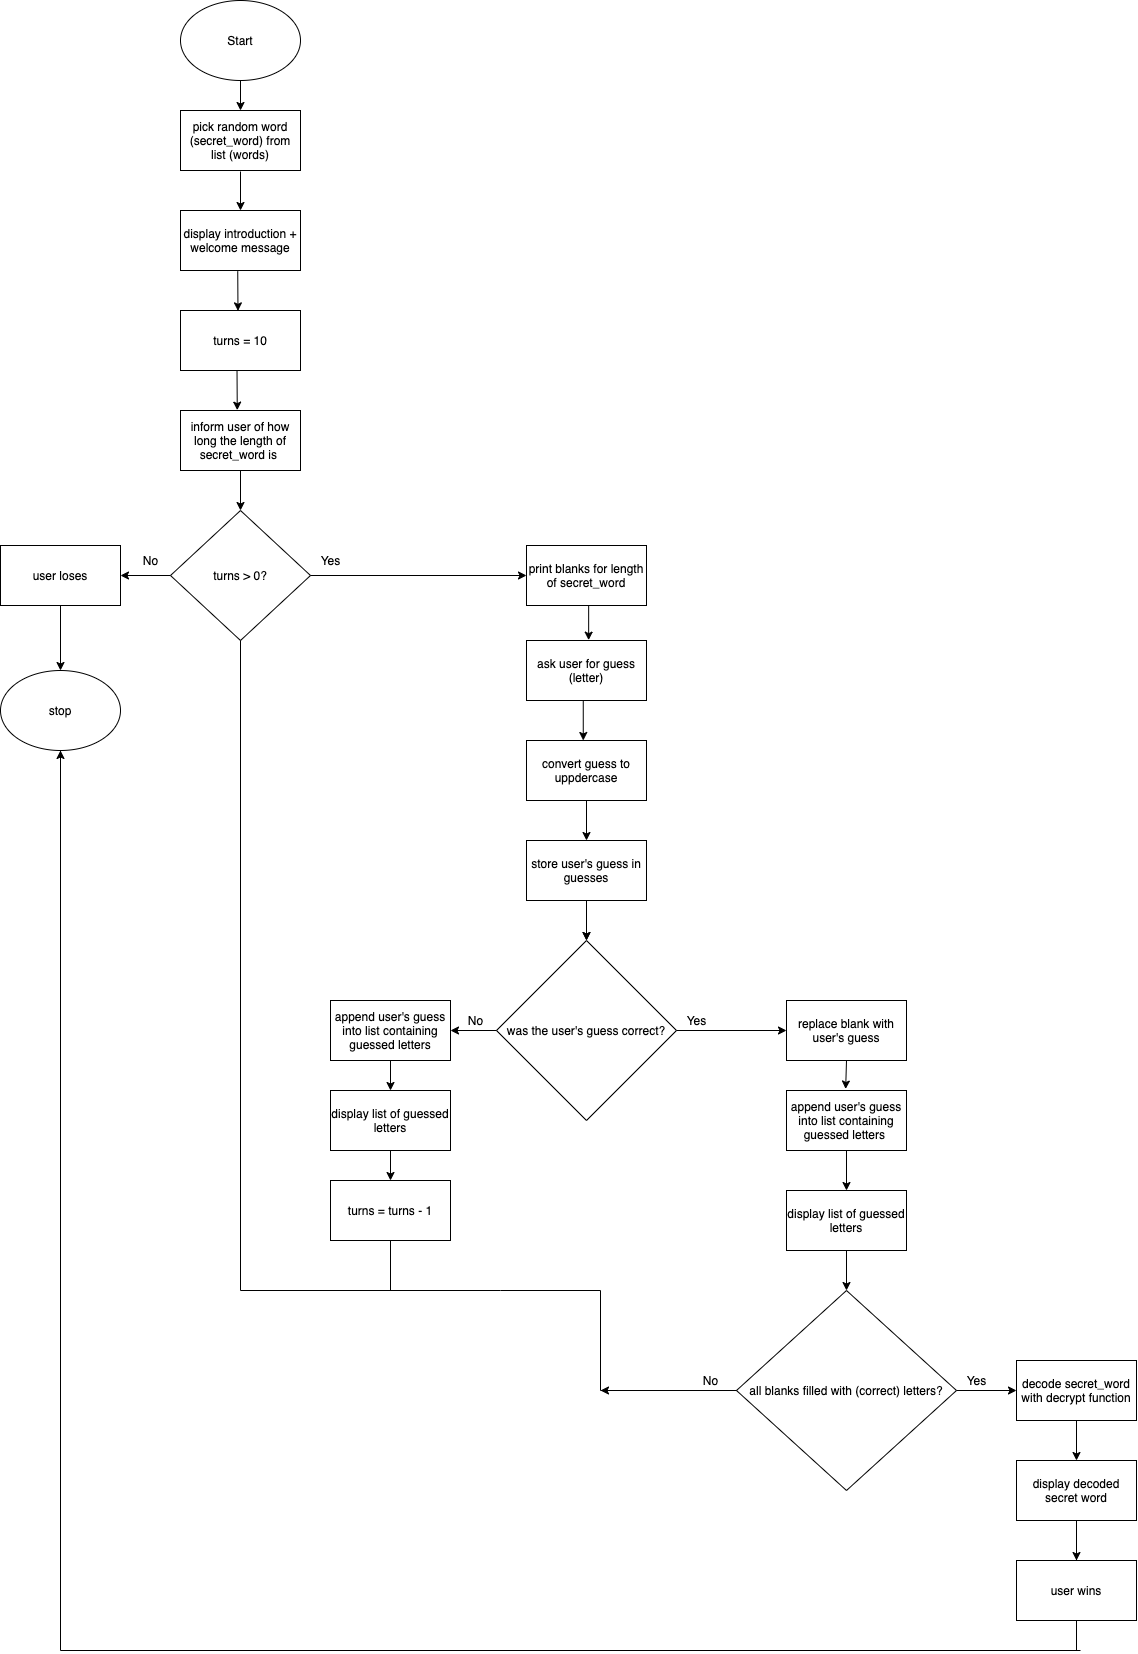

The diagram above was exported from draw.io. Its source (the exported page's mxGraphModel, read from the mxfile embedded in the PNG):
<mxGraphModel dx="3389" dy="2274" grid="1" gridSize="10" guides="1" tooltips="1" connect="1" arrows="1" fold="1" page="1" pageScale="1" pageWidth="1600" pageHeight="900" math="0" shadow="0">
  <root>
    <mxCell id="0" />
    <mxCell id="1" parent="0" />
    <mxCell id="ie74VtBG1wMuhcy4DCAf-1" value="Start" style="ellipse;whiteSpace=wrap;html=1;" vertex="1" parent="1">
      <mxGeometry x="520" y="80" width="120" height="80" as="geometry" />
    </mxCell>
    <mxCell id="ie74VtBG1wMuhcy4DCAf-2" value="pick random word (secret_word) from list (words)" style="rounded=0;whiteSpace=wrap;html=1;" vertex="1" parent="1">
      <mxGeometry x="520" y="190" width="120" height="60" as="geometry" />
    </mxCell>
    <mxCell id="ie74VtBG1wMuhcy4DCAf-3" value="display introduction + welcome message" style="rounded=0;whiteSpace=wrap;html=1;" vertex="1" parent="1">
      <mxGeometry x="520" y="290" width="120" height="60" as="geometry" />
    </mxCell>
    <mxCell id="ie74VtBG1wMuhcy4DCAf-4" value="turns = 10" style="rounded=0;whiteSpace=wrap;html=1;" vertex="1" parent="1">
      <mxGeometry x="520" y="390" width="120" height="60" as="geometry" />
    </mxCell>
    <mxCell id="ie74VtBG1wMuhcy4DCAf-5" value="inform user of how long the length of secret_word is&amp;nbsp;" style="rounded=0;whiteSpace=wrap;html=1;" vertex="1" parent="1">
      <mxGeometry x="520" y="490" width="120" height="60" as="geometry" />
    </mxCell>
    <mxCell id="ie74VtBG1wMuhcy4DCAf-6" value="turns &amp;gt; 0?" style="rhombus;whiteSpace=wrap;html=1;" vertex="1" parent="1">
      <mxGeometry x="510" y="590" width="140" height="130" as="geometry" />
    </mxCell>
    <mxCell id="ie74VtBG1wMuhcy4DCAf-7" value="print blanks for length of secret_word" style="rounded=0;whiteSpace=wrap;html=1;" vertex="1" parent="1">
      <mxGeometry x="866" y="625" width="120" height="60" as="geometry" />
    </mxCell>
    <mxCell id="ie74VtBG1wMuhcy4DCAf-8" value="user loses" style="rounded=0;whiteSpace=wrap;html=1;" vertex="1" parent="1">
      <mxGeometry x="340" y="625" width="120" height="60" as="geometry" />
    </mxCell>
    <mxCell id="ie74VtBG1wMuhcy4DCAf-9" value="stop" style="ellipse;whiteSpace=wrap;html=1;" vertex="1" parent="1">
      <mxGeometry x="340" y="750" width="120" height="80" as="geometry" />
    </mxCell>
    <mxCell id="ie74VtBG1wMuhcy4DCAf-10" value="ask user for guess (letter)" style="rounded=0;whiteSpace=wrap;html=1;" vertex="1" parent="1">
      <mxGeometry x="866" y="720" width="120" height="60" as="geometry" />
    </mxCell>
    <mxCell id="ie74VtBG1wMuhcy4DCAf-61" value="" style="edgeStyle=orthogonalEdgeStyle;rounded=0;orthogonalLoop=1;jettySize=auto;html=1;" edge="1" parent="1" source="ie74VtBG1wMuhcy4DCAf-11" target="ie74VtBG1wMuhcy4DCAf-16">
      <mxGeometry relative="1" as="geometry" />
    </mxCell>
    <mxCell id="ie74VtBG1wMuhcy4DCAf-11" value="store user's guess in guesses" style="rounded=0;whiteSpace=wrap;html=1;" vertex="1" parent="1">
      <mxGeometry x="866" y="920" width="120" height="60" as="geometry" />
    </mxCell>
    <mxCell id="ie74VtBG1wMuhcy4DCAf-12" value="convert guess to uppdercase" style="rounded=0;whiteSpace=wrap;html=1;" vertex="1" parent="1">
      <mxGeometry x="866" y="820" width="120" height="60" as="geometry" />
    </mxCell>
    <mxCell id="ie74VtBG1wMuhcy4DCAf-16" value="was the user's guess correct?" style="rhombus;whiteSpace=wrap;html=1;" vertex="1" parent="1">
      <mxGeometry x="836" y="1020" width="180" height="180" as="geometry" />
    </mxCell>
    <mxCell id="ie74VtBG1wMuhcy4DCAf-17" value="replace blank with user's guess" style="rounded=0;whiteSpace=wrap;html=1;" vertex="1" parent="1">
      <mxGeometry x="1126" y="1080" width="120" height="60" as="geometry" />
    </mxCell>
    <mxCell id="ie74VtBG1wMuhcy4DCAf-18" value="append user's guess into list containing guessed letters&amp;nbsp;" style="rounded=0;whiteSpace=wrap;html=1;" vertex="1" parent="1">
      <mxGeometry x="1126" y="1170" width="120" height="60" as="geometry" />
    </mxCell>
    <mxCell id="ie74VtBG1wMuhcy4DCAf-19" value="display list of guessed letters" style="rounded=0;whiteSpace=wrap;html=1;" vertex="1" parent="1">
      <mxGeometry x="1126" y="1270" width="120" height="60" as="geometry" />
    </mxCell>
    <mxCell id="ie74VtBG1wMuhcy4DCAf-20" value="all blanks filled with (correct) letters?" style="rhombus;whiteSpace=wrap;html=1;" vertex="1" parent="1">
      <mxGeometry x="1076" y="1370" width="220" height="200" as="geometry" />
    </mxCell>
    <mxCell id="ie74VtBG1wMuhcy4DCAf-21" value="decode secret_word with decrypt function" style="rounded=0;whiteSpace=wrap;html=1;" vertex="1" parent="1">
      <mxGeometry x="1356" y="1440" width="120" height="60" as="geometry" />
    </mxCell>
    <mxCell id="ie74VtBG1wMuhcy4DCAf-22" value="display decoded secret word" style="rounded=0;whiteSpace=wrap;html=1;" vertex="1" parent="1">
      <mxGeometry x="1356" y="1540" width="120" height="60" as="geometry" />
    </mxCell>
    <mxCell id="ie74VtBG1wMuhcy4DCAf-23" value="append user's guess into list containing guessed letters" style="rounded=0;whiteSpace=wrap;html=1;" vertex="1" parent="1">
      <mxGeometry x="670" y="1080" width="120" height="60" as="geometry" />
    </mxCell>
    <mxCell id="ie74VtBG1wMuhcy4DCAf-24" value="display list of guessed letters" style="rounded=0;whiteSpace=wrap;html=1;" vertex="1" parent="1">
      <mxGeometry x="670" y="1170" width="120" height="60" as="geometry" />
    </mxCell>
    <mxCell id="ie74VtBG1wMuhcy4DCAf-25" value="turns = turns - 1" style="rounded=0;whiteSpace=wrap;html=1;" vertex="1" parent="1">
      <mxGeometry x="670" y="1260" width="120" height="60" as="geometry" />
    </mxCell>
    <mxCell id="ie74VtBG1wMuhcy4DCAf-26" value="" style="endArrow=classic;html=1;exitX=0.5;exitY=1;exitDx=0;exitDy=0;entryX=0.5;entryY=0;entryDx=0;entryDy=0;" edge="1" parent="1" source="ie74VtBG1wMuhcy4DCAf-1" target="ie74VtBG1wMuhcy4DCAf-2">
      <mxGeometry width="50" height="50" relative="1" as="geometry">
        <mxPoint x="560" y="220" as="sourcePoint" />
        <mxPoint x="610" y="170" as="targetPoint" />
      </mxGeometry>
    </mxCell>
    <mxCell id="ie74VtBG1wMuhcy4DCAf-27" value="" style="endArrow=classic;html=1;entryX=0.5;entryY=0;entryDx=0;entryDy=0;" edge="1" parent="1" target="ie74VtBG1wMuhcy4DCAf-3">
      <mxGeometry width="50" height="50" relative="1" as="geometry">
        <mxPoint x="580" y="251" as="sourcePoint" />
        <mxPoint x="610" y="290" as="targetPoint" />
      </mxGeometry>
    </mxCell>
    <mxCell id="ie74VtBG1wMuhcy4DCAf-28" value="" style="endArrow=classic;html=1;exitX=0.477;exitY=1.014;exitDx=0;exitDy=0;exitPerimeter=0;entryX=0.479;entryY=0.006;entryDx=0;entryDy=0;entryPerimeter=0;" edge="1" parent="1" source="ie74VtBG1wMuhcy4DCAf-3" target="ie74VtBG1wMuhcy4DCAf-4">
      <mxGeometry width="50" height="50" relative="1" as="geometry">
        <mxPoint x="560" y="430" as="sourcePoint" />
        <mxPoint x="610" y="380" as="targetPoint" />
      </mxGeometry>
    </mxCell>
    <mxCell id="ie74VtBG1wMuhcy4DCAf-29" value="" style="endArrow=classic;html=1;exitX=0.471;exitY=0.998;exitDx=0;exitDy=0;exitPerimeter=0;entryX=0.473;entryY=-0.006;entryDx=0;entryDy=0;entryPerimeter=0;" edge="1" parent="1" source="ie74VtBG1wMuhcy4DCAf-4" target="ie74VtBG1wMuhcy4DCAf-5">
      <mxGeometry width="50" height="50" relative="1" as="geometry">
        <mxPoint x="560" y="520" as="sourcePoint" />
        <mxPoint x="610" y="470" as="targetPoint" />
      </mxGeometry>
    </mxCell>
    <mxCell id="ie74VtBG1wMuhcy4DCAf-30" value="" style="endArrow=classic;html=1;exitX=0.5;exitY=1;exitDx=0;exitDy=0;entryX=0.5;entryY=0;entryDx=0;entryDy=0;" edge="1" parent="1" source="ie74VtBG1wMuhcy4DCAf-5" target="ie74VtBG1wMuhcy4DCAf-6">
      <mxGeometry width="50" height="50" relative="1" as="geometry">
        <mxPoint x="560" y="610" as="sourcePoint" />
        <mxPoint x="610" y="560" as="targetPoint" />
      </mxGeometry>
    </mxCell>
    <mxCell id="ie74VtBG1wMuhcy4DCAf-31" value="" style="endArrow=classic;html=1;exitX=1;exitY=0.5;exitDx=0;exitDy=0;entryX=0;entryY=0.5;entryDx=0;entryDy=0;" edge="1" parent="1" source="ie74VtBG1wMuhcy4DCAf-6" target="ie74VtBG1wMuhcy4DCAf-7">
      <mxGeometry width="50" height="50" relative="1" as="geometry">
        <mxPoint x="706" y="655" as="sourcePoint" />
        <mxPoint x="666" y="640" as="targetPoint" />
      </mxGeometry>
    </mxCell>
    <mxCell id="ie74VtBG1wMuhcy4DCAf-32" value="Yes" style="text;html=1;align=center;verticalAlign=middle;resizable=0;points=[];autosize=1;" vertex="1" parent="1">
      <mxGeometry x="650" y="630" width="40" height="20" as="geometry" />
    </mxCell>
    <mxCell id="ie74VtBG1wMuhcy4DCAf-33" value="" style="endArrow=classic;html=1;entryX=1;entryY=0.5;entryDx=0;entryDy=0;exitX=0;exitY=0.5;exitDx=0;exitDy=0;" edge="1" parent="1" source="ie74VtBG1wMuhcy4DCAf-6" target="ie74VtBG1wMuhcy4DCAf-8">
      <mxGeometry width="50" height="50" relative="1" as="geometry">
        <mxPoint x="560" y="690" as="sourcePoint" />
        <mxPoint x="610" y="640" as="targetPoint" />
      </mxGeometry>
    </mxCell>
    <mxCell id="ie74VtBG1wMuhcy4DCAf-34" value="No" style="text;html=1;align=center;verticalAlign=middle;resizable=0;points=[];autosize=1;" vertex="1" parent="1">
      <mxGeometry x="475" y="630" width="30" height="20" as="geometry" />
    </mxCell>
    <mxCell id="ie74VtBG1wMuhcy4DCAf-35" value="" style="endArrow=classic;html=1;entryX=0.5;entryY=0;entryDx=0;entryDy=0;exitX=0.5;exitY=1;exitDx=0;exitDy=0;" edge="1" parent="1" source="ie74VtBG1wMuhcy4DCAf-8" target="ie74VtBG1wMuhcy4DCAf-9">
      <mxGeometry width="50" height="50" relative="1" as="geometry">
        <mxPoint x="480" y="740" as="sourcePoint" />
        <mxPoint x="530" y="690" as="targetPoint" />
      </mxGeometry>
    </mxCell>
    <mxCell id="ie74VtBG1wMuhcy4DCAf-36" value="" style="endArrow=classic;html=1;entryX=0.518;entryY=-0.006;entryDx=0;entryDy=0;entryPerimeter=0;exitX=0.518;exitY=1;exitDx=0;exitDy=0;exitPerimeter=0;" edge="1" parent="1" source="ie74VtBG1wMuhcy4DCAf-7" target="ie74VtBG1wMuhcy4DCAf-10">
      <mxGeometry width="50" height="50" relative="1" as="geometry">
        <mxPoint x="896" y="740" as="sourcePoint" />
        <mxPoint x="946" y="690" as="targetPoint" />
      </mxGeometry>
    </mxCell>
    <mxCell id="ie74VtBG1wMuhcy4DCAf-37" value="" style="endArrow=classic;html=1;exitX=0.473;exitY=1.01;exitDx=0;exitDy=0;exitPerimeter=0;entryX=0.473;entryY=0;entryDx=0;entryDy=0;entryPerimeter=0;" edge="1" parent="1" source="ie74VtBG1wMuhcy4DCAf-10" target="ie74VtBG1wMuhcy4DCAf-12">
      <mxGeometry width="50" height="50" relative="1" as="geometry">
        <mxPoint x="896" y="840" as="sourcePoint" />
        <mxPoint x="946" y="790" as="targetPoint" />
      </mxGeometry>
    </mxCell>
    <mxCell id="ie74VtBG1wMuhcy4DCAf-39" value="" style="endArrow=classic;html=1;exitX=0.5;exitY=1;exitDx=0;exitDy=0;entryX=0.5;entryY=0;entryDx=0;entryDy=0;" edge="1" parent="1" source="ie74VtBG1wMuhcy4DCAf-12" target="ie74VtBG1wMuhcy4DCAf-11">
      <mxGeometry width="50" height="50" relative="1" as="geometry">
        <mxPoint x="896" y="940" as="sourcePoint" />
        <mxPoint x="946" y="890" as="targetPoint" />
      </mxGeometry>
    </mxCell>
    <mxCell id="ie74VtBG1wMuhcy4DCAf-40" value="" style="endArrow=classic;html=1;exitX=0.5;exitY=1;exitDx=0;exitDy=0;entryX=0.5;entryY=0;entryDx=0;entryDy=0;" edge="1" parent="1" source="ie74VtBG1wMuhcy4DCAf-11" target="ie74VtBG1wMuhcy4DCAf-16">
      <mxGeometry width="50" height="50" relative="1" as="geometry">
        <mxPoint x="896" y="1030" as="sourcePoint" />
        <mxPoint x="946" y="980" as="targetPoint" />
      </mxGeometry>
    </mxCell>
    <mxCell id="ie74VtBG1wMuhcy4DCAf-41" value="" style="endArrow=classic;html=1;entryX=0;entryY=0.5;entryDx=0;entryDy=0;exitX=1;exitY=0.5;exitDx=0;exitDy=0;" edge="1" parent="1" source="ie74VtBG1wMuhcy4DCAf-16" target="ie74VtBG1wMuhcy4DCAf-17">
      <mxGeometry width="50" height="50" relative="1" as="geometry">
        <mxPoint x="976" y="1270" as="sourcePoint" />
        <mxPoint x="1026" y="1220" as="targetPoint" />
      </mxGeometry>
    </mxCell>
    <mxCell id="ie74VtBG1wMuhcy4DCAf-42" value="Yes" style="text;html=1;align=center;verticalAlign=middle;resizable=0;points=[];autosize=1;" vertex="1" parent="1">
      <mxGeometry x="1016" y="1090" width="40" height="20" as="geometry" />
    </mxCell>
    <mxCell id="ie74VtBG1wMuhcy4DCAf-43" value="" style="endArrow=classic;html=1;entryX=0.493;entryY=-0.025;entryDx=0;entryDy=0;entryPerimeter=0;exitX=0.5;exitY=1;exitDx=0;exitDy=0;" edge="1" parent="1" source="ie74VtBG1wMuhcy4DCAf-17" target="ie74VtBG1wMuhcy4DCAf-18">
      <mxGeometry width="50" height="50" relative="1" as="geometry">
        <mxPoint x="1126" y="1180" as="sourcePoint" />
        <mxPoint x="1176" y="1130" as="targetPoint" />
      </mxGeometry>
    </mxCell>
    <mxCell id="ie74VtBG1wMuhcy4DCAf-44" value="" style="endArrow=classic;html=1;entryX=0.5;entryY=0;entryDx=0;entryDy=0;exitX=0.5;exitY=1;exitDx=0;exitDy=0;" edge="1" parent="1" source="ie74VtBG1wMuhcy4DCAf-18" target="ie74VtBG1wMuhcy4DCAf-19">
      <mxGeometry width="50" height="50" relative="1" as="geometry">
        <mxPoint x="1126" y="1260" as="sourcePoint" />
        <mxPoint x="1176" y="1210" as="targetPoint" />
      </mxGeometry>
    </mxCell>
    <mxCell id="ie74VtBG1wMuhcy4DCAf-45" value="" style="endArrow=classic;html=1;exitX=0.5;exitY=1;exitDx=0;exitDy=0;entryX=0.5;entryY=0;entryDx=0;entryDy=0;" edge="1" parent="1" source="ie74VtBG1wMuhcy4DCAf-19" target="ie74VtBG1wMuhcy4DCAf-20">
      <mxGeometry width="50" height="50" relative="1" as="geometry">
        <mxPoint x="1126" y="1390" as="sourcePoint" />
        <mxPoint x="1186" y="1368" as="targetPoint" />
      </mxGeometry>
    </mxCell>
    <mxCell id="ie74VtBG1wMuhcy4DCAf-46" value="" style="endArrow=classic;html=1;entryX=0;entryY=0.5;entryDx=0;entryDy=0;exitX=1;exitY=0.5;exitDx=0;exitDy=0;" edge="1" parent="1" source="ie74VtBG1wMuhcy4DCAf-20" target="ie74VtBG1wMuhcy4DCAf-21">
      <mxGeometry width="50" height="50" relative="1" as="geometry">
        <mxPoint x="1236" y="1500" as="sourcePoint" />
        <mxPoint x="1286" y="1450" as="targetPoint" />
      </mxGeometry>
    </mxCell>
    <mxCell id="ie74VtBG1wMuhcy4DCAf-47" value="Yes" style="text;html=1;align=center;verticalAlign=middle;resizable=0;points=[];autosize=1;" vertex="1" parent="1">
      <mxGeometry x="1296" y="1450" width="40" height="20" as="geometry" />
    </mxCell>
    <mxCell id="ie74VtBG1wMuhcy4DCAf-48" value="" style="endArrow=classic;html=1;exitX=0.5;exitY=1;exitDx=0;exitDy=0;entryX=0.5;entryY=0;entryDx=0;entryDy=0;" edge="1" parent="1" source="ie74VtBG1wMuhcy4DCAf-21" target="ie74VtBG1wMuhcy4DCAf-22">
      <mxGeometry width="50" height="50" relative="1" as="geometry">
        <mxPoint x="1236" y="1500" as="sourcePoint" />
        <mxPoint x="1286" y="1450" as="targetPoint" />
      </mxGeometry>
    </mxCell>
    <mxCell id="ie74VtBG1wMuhcy4DCAf-49" value="" style="endArrow=classic;html=1;exitX=0;exitY=0.5;exitDx=0;exitDy=0;" edge="1" parent="1" source="ie74VtBG1wMuhcy4DCAf-16">
      <mxGeometry width="50" height="50" relative="1" as="geometry">
        <mxPoint x="680" y="1140" as="sourcePoint" />
        <mxPoint x="790" y="1110" as="targetPoint" />
      </mxGeometry>
    </mxCell>
    <mxCell id="ie74VtBG1wMuhcy4DCAf-50" value="No" style="text;html=1;align=center;verticalAlign=middle;resizable=0;points=[];autosize=1;" vertex="1" parent="1">
      <mxGeometry x="800" y="1090" width="30" height="20" as="geometry" />
    </mxCell>
    <mxCell id="ie74VtBG1wMuhcy4DCAf-51" value="" style="endArrow=classic;html=1;exitX=0.5;exitY=1;exitDx=0;exitDy=0;entryX=0.5;entryY=0;entryDx=0;entryDy=0;" edge="1" parent="1" source="ie74VtBG1wMuhcy4DCAf-23" target="ie74VtBG1wMuhcy4DCAf-24">
      <mxGeometry width="50" height="50" relative="1" as="geometry">
        <mxPoint x="740" y="1180" as="sourcePoint" />
        <mxPoint x="790" y="1130" as="targetPoint" />
      </mxGeometry>
    </mxCell>
    <mxCell id="ie74VtBG1wMuhcy4DCAf-52" value="" style="endArrow=classic;html=1;exitX=0.5;exitY=1;exitDx=0;exitDy=0;entryX=0.5;entryY=0;entryDx=0;entryDy=0;" edge="1" parent="1" source="ie74VtBG1wMuhcy4DCAf-24" target="ie74VtBG1wMuhcy4DCAf-25">
      <mxGeometry width="50" height="50" relative="1" as="geometry">
        <mxPoint x="740" y="1180" as="sourcePoint" />
        <mxPoint x="790" y="1130" as="targetPoint" />
      </mxGeometry>
    </mxCell>
    <mxCell id="ie74VtBG1wMuhcy4DCAf-53" value="" style="endArrow=none;html=1;entryX=0.5;entryY=1;entryDx=0;entryDy=0;" edge="1" parent="1" target="ie74VtBG1wMuhcy4DCAf-6">
      <mxGeometry width="50" height="50" relative="1" as="geometry">
        <mxPoint x="580" y="1370" as="sourcePoint" />
        <mxPoint x="966" y="940" as="targetPoint" />
      </mxGeometry>
    </mxCell>
    <mxCell id="ie74VtBG1wMuhcy4DCAf-55" value="" style="endArrow=none;html=1;exitX=0.5;exitY=1;exitDx=0;exitDy=0;" edge="1" parent="1" source="ie74VtBG1wMuhcy4DCAf-25">
      <mxGeometry width="50" height="50" relative="1" as="geometry">
        <mxPoint x="680" y="1290" as="sourcePoint" />
        <mxPoint x="730" y="1370" as="targetPoint" />
      </mxGeometry>
    </mxCell>
    <mxCell id="ie74VtBG1wMuhcy4DCAf-56" value="" style="endArrow=none;html=1;entryX=0.5;entryY=1;entryDx=0;entryDy=0;" edge="1" parent="1" target="ie74VtBG1wMuhcy4DCAf-22">
      <mxGeometry width="50" height="50" relative="1" as="geometry">
        <mxPoint x="1416" y="1640" as="sourcePoint" />
        <mxPoint x="816" y="1310" as="targetPoint" />
      </mxGeometry>
    </mxCell>
    <mxCell id="ie74VtBG1wMuhcy4DCAf-57" value="" style="endArrow=none;html=1;" edge="1" parent="1">
      <mxGeometry width="50" height="50" relative="1" as="geometry">
        <mxPoint x="400" y="1730" as="sourcePoint" />
        <mxPoint x="1420" y="1730" as="targetPoint" />
      </mxGeometry>
    </mxCell>
    <mxCell id="ie74VtBG1wMuhcy4DCAf-58" value="" style="endArrow=none;html=1;entryX=0.5;entryY=1;entryDx=0;entryDy=0;" edge="1" parent="1" target="ie74VtBG1wMuhcy4DCAf-9">
      <mxGeometry width="50" height="50" relative="1" as="geometry">
        <mxPoint x="400" y="1730" as="sourcePoint" />
        <mxPoint x="400" y="840" as="targetPoint" />
      </mxGeometry>
    </mxCell>
    <mxCell id="ie74VtBG1wMuhcy4DCAf-60" value="" style="endArrow=none;html=1;" edge="1" parent="1">
      <mxGeometry width="50" height="50" relative="1" as="geometry">
        <mxPoint x="580" y="1370" as="sourcePoint" />
        <mxPoint x="840" y="1370" as="targetPoint" />
      </mxGeometry>
    </mxCell>
    <mxCell id="ie74VtBG1wMuhcy4DCAf-62" value="" style="endArrow=none;html=1;" edge="1" parent="1">
      <mxGeometry width="50" height="50" relative="1" as="geometry">
        <mxPoint x="840" y="1370" as="sourcePoint" />
        <mxPoint x="940" y="1370" as="targetPoint" />
      </mxGeometry>
    </mxCell>
    <mxCell id="ie74VtBG1wMuhcy4DCAf-63" value="" style="endArrow=none;html=1;" edge="1" parent="1">
      <mxGeometry width="50" height="50" relative="1" as="geometry">
        <mxPoint x="940" y="1470" as="sourcePoint" />
        <mxPoint x="940" y="1370" as="targetPoint" />
      </mxGeometry>
    </mxCell>
    <mxCell id="ie74VtBG1wMuhcy4DCAf-64" value="" style="endArrow=none;html=1;entryX=0;entryY=0.5;entryDx=0;entryDy=0;" edge="1" parent="1" target="ie74VtBG1wMuhcy4DCAf-20">
      <mxGeometry width="50" height="50" relative="1" as="geometry">
        <mxPoint x="940" y="1470" as="sourcePoint" />
        <mxPoint x="940" y="1370" as="targetPoint" />
      </mxGeometry>
    </mxCell>
    <mxCell id="ie74VtBG1wMuhcy4DCAf-65" value="No" style="text;html=1;align=center;verticalAlign=middle;resizable=0;points=[];autosize=1;" vertex="1" parent="1">
      <mxGeometry x="1035" y="1450" width="30" height="20" as="geometry" />
    </mxCell>
    <mxCell id="ie74VtBG1wMuhcy4DCAf-66" value="" style="endArrow=classic;html=1;entryX=0.5;entryY=1;entryDx=0;entryDy=0;" edge="1" parent="1" target="ie74VtBG1wMuhcy4DCAf-9">
      <mxGeometry width="50" height="50" relative="1" as="geometry">
        <mxPoint x="400" y="890" as="sourcePoint" />
        <mxPoint x="380" y="810" as="targetPoint" />
      </mxGeometry>
    </mxCell>
    <mxCell id="ie74VtBG1wMuhcy4DCAf-67" value="" style="endArrow=classic;html=1;exitX=0;exitY=0.5;exitDx=0;exitDy=0;" edge="1" parent="1" source="ie74VtBG1wMuhcy4DCAf-20">
      <mxGeometry width="50" height="50" relative="1" as="geometry">
        <mxPoint x="960" y="1280" as="sourcePoint" />
        <mxPoint x="940" y="1470" as="targetPoint" />
      </mxGeometry>
    </mxCell>
    <mxCell id="ie74VtBG1wMuhcy4DCAf-68" value="user wins" style="rounded=0;whiteSpace=wrap;html=1;" vertex="1" parent="1">
      <mxGeometry x="1356" y="1640" width="120" height="60" as="geometry" />
    </mxCell>
    <mxCell id="ie74VtBG1wMuhcy4DCAf-69" value="" style="endArrow=classic;html=1;entryX=0.5;entryY=0;entryDx=0;entryDy=0;exitX=0.5;exitY=1;exitDx=0;exitDy=0;" edge="1" parent="1" source="ie74VtBG1wMuhcy4DCAf-22" target="ie74VtBG1wMuhcy4DCAf-68">
      <mxGeometry width="50" height="50" relative="1" as="geometry">
        <mxPoint x="1290" y="1590" as="sourcePoint" />
        <mxPoint x="1340" y="1540" as="targetPoint" />
      </mxGeometry>
    </mxCell>
    <mxCell id="ie74VtBG1wMuhcy4DCAf-70" value="" style="endArrow=none;html=1;entryX=0.5;entryY=1;entryDx=0;entryDy=0;" edge="1" parent="1" target="ie74VtBG1wMuhcy4DCAf-68">
      <mxGeometry width="50" height="50" relative="1" as="geometry">
        <mxPoint x="1416" y="1730" as="sourcePoint" />
        <mxPoint x="1340" y="1640" as="targetPoint" />
      </mxGeometry>
    </mxCell>
  </root>
</mxGraphModel>